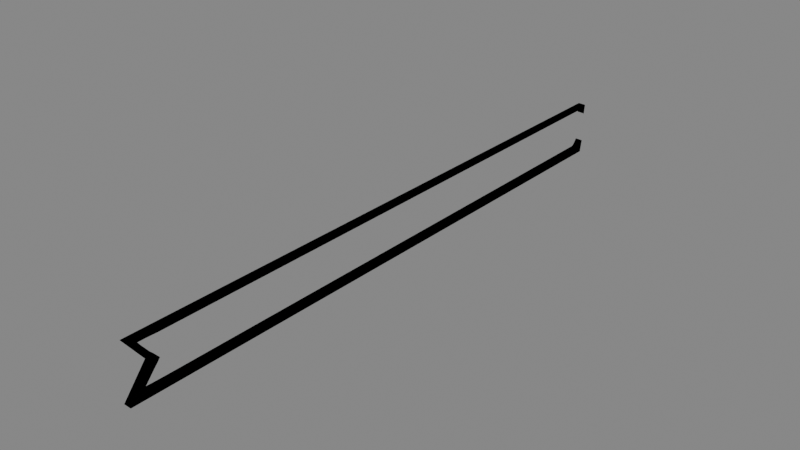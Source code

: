 # Source: ExtendedSummation.blend  (saved by Blender 4.0.36; exported with 4.5.12 LTS)
import bpy
from mathutils import Matrix  # noqa: F401  (used for matrix-valued properties, if any)

bpy.ops.wm.read_factory_settings(use_empty=True)
scene = bpy.context.scene
scene.name = 'Scene'

# ---- collections
col_collection = bpy.data.collections.new('Collection'); scene.collection.children.link(col_collection)

# ---- materials (node trees are filled in below, after node groups)
mat_material = bpy.data.materials.new('Material')
mat_material.use_transparent_shadow = False

# ---- material node trees
mat_material.use_nodes = True; mat_material.node_tree.nodes.clear()
_N = mat_material.node_tree.nodes; _L = mat_material.node_tree.links
n0 = _N.new('ShaderNodeOutputMaterial'); n0.name = 'Material Output'; n0.location = (300, 300)
n1 = _N.new('ShaderNodeEeveeSpecular'); n1.name = 'Specular BSDF'; n1.location = (10, 300)
n1.inputs[2].default_value = 0.0
_L.new(n1.outputs[0], n0.inputs[0])
n0.is_active_output = True

# ---- world
world_world = bpy.data.worlds.new('World'); scene.world = world_world
world_world.use_nodes = True; world_world.node_tree.nodes.clear()
_N = world_world.node_tree.nodes; _L = world_world.node_tree.links
n0 = _N.new('ShaderNodeOutputWorld'); n0.name = 'World Output'; n0.location = (300, 300)
n1 = _N.new('ShaderNodeMixShader'); n1.name = 'Mix Shader'; n1.location = (10, 300)
n2 = _N.new('ShaderNodeMixShader'); n2.name = 'Mix Shader.001'; n2.location = (-180, 250)
n3 = _N.new('ShaderNodeEmission'); n3.name = 'Emission'; n3.location = (-370, 200)
_L.new(n1.outputs[0], n0.inputs[0])
_L.new(n2.outputs[0], n1.inputs[1])
_L.new(n3.outputs[0], n2.inputs[1])
n0.is_active_output = True
world_world.color = (0.05088, 0.05088, 0.05088)
world_world.use_sun_shadow = False
world_world.sun_shadow_jitter_overblur = 0.0

# ---- meshes
me_plane = bpy.data.meshes.new('Plane')
me_plane.from_pydata([(-0.04683, 0.2054, 0.02029), (-0.1101, 0.1423, 0.02138), (-0.1544, 0.105, 0.02214), (-0.2051, 0.06302, 0.023), (-0.2557, 0.02088, 0.02387), (-0.3095, -0.02049, 0.02479), (-0.357, -0.05869, 0.0256), (-0.3981, -0.0889, 0.02631), (-0.4392, -0.1174, 0.02701), (-0.4392, -0.05409, 0.02701), (-0.4392, 0.01871, 0.02701), (-0.4361, 0.09783, 0.02696), (-0.4329, 0.1833, 0.0269), (-0.4319, 0.2339, 0.02689), (-0.4297, 10.4, 0.02685), (-0.4076, 10.47, 0.02647), (-0.3633, 10.49, 0.02571), (-0.3032, 10.52, 0.02468), (-0.4772, 10.52, 0.02766), (-0.4962, -0.282, 0.02799), (-0.03101, 0.06935, 0.02002), (0.4785, -0.3199, 0.0113), (0.4943, 10.52, 0.01103), (0.2696, 10.56, 0.01488), (0.3203, 10.53, 0.01401), (0.3646, 10.49, 0.01325), (0.3962, 10.45, 0.01271), (0.3994, 0.2877, 0.01265), (0.3962, 0.1865, 0.01271), (0.393, 0.07568, 0.01276), (0.393, -0.02244, 0.01276), (0.3899, -0.1047, 0.01282), (0.3899, -0.1475, 0.01282), (0.3013, -0.07941, 0.01433), (0.1968, 0.006048, 0.01612), (0.07975, 0.101, 0.01813), (0.01962, 0.1548, 0.01916), (-0.04683, 0.2054, 0.02029), (-0.1101, 0.1423, 0.02138), (-0.1544, 0.105, 0.02214), (-0.2051, 0.06302, 0.023), (-0.2557, 0.02088, 0.02387), (-0.3095, -0.02049, 0.02479), (-0.357, -0.05869, 0.0256), (-0.3981, -0.0889, 0.02631), (-0.4392, -0.1174, 0.02701), (-0.4392, -0.05409, 0.02701), (-0.4392, 0.01871, 0.02701), (-0.4361, 0.09783, 0.02696), (-0.4329, 0.1833, 0.0269), (-0.4319, 0.2339, 0.02689), (-0.4297, 10.41, 0.02685), (-0.4076, 10.48, 0.02647), (-0.3633, 10.5, 0.02571), (-0.3032, 10.53, 0.02468), (-0.4772, 10.54, 0.02766), (-0.4962, -0.282, 0.02799), (-0.03101, 0.06935, 0.02002), (0.4785, -0.3199, 0.0113), (0.4943, 10.54, 0.01103), (0.2696, 10.57, 0.01488), (0.3203, 10.54, 0.01401), (0.3646, 10.5, 0.01325), (0.3962, 10.46, 0.01271), (0.3994, 0.2877, 0.01265), (0.3962, 0.1865, 0.01271), (0.393, 0.07568, 0.01276), (0.393, -0.02244, 0.01276), (0.3899, -0.1047, 0.01282), (0.3899, -0.1475, 0.01282), (0.3013, -0.07941, 0.01433), (0.1968, 0.006048, 0.01612), (0.07975, 0.101, 0.01813), (0.01962, 0.1548, 0.01916), (-0.05133, 0.2054, -0.04884), (-0.1146, 0.1423, -0.04776), (-0.1589, 0.105, -0.047), (-0.2096, 0.06302, -0.04613), (-0.2602, 0.02088, -0.04527), (-0.314, -0.02049, -0.04435), (-0.3615, -0.05869, -0.04353), (-0.4026, -0.0889, -0.04283), (-0.4437, -0.1174, -0.04212), (-0.4437, -0.05409, -0.04212), (-0.4437, 0.01871, -0.04212), (-0.4406, 0.09783, -0.04218), (-0.4374, 0.1833, -0.04223), (-0.4364, 0.2339, -0.04225), (-0.4342, 10.41, -0.04229), (-0.4121, 10.48, -0.04267), (-0.3678, 10.5, -0.04342), (-0.3077, 10.53, -0.04445), (-0.4817, 10.54, -0.04147), (-0.5007, -0.282, -0.04115), (-0.03551, 0.06935, -0.04911), (0.474, -0.3199, -0.05784), (0.4898, 10.54, -0.05811), (0.2651, 10.57, -0.05426), (0.3158, 10.54, -0.05513), (0.3601, 10.5, -0.05589), (0.3917, 10.46, -0.05643), (0.3949, 0.2877, -0.05648), (0.3917, 0.1865, -0.05643), (0.3885, 0.07568, -0.05637), (0.3885, -0.02244, -0.05637), (0.3854, -0.1047, -0.05632), (0.3854, -0.1475, -0.05632), (0.2968, -0.07941, -0.0548), (0.1923, 0.006048, -0.05301), (0.07525, 0.101, -0.05101), (0.01513, 0.1548, -0.04998)], [], [(23, 24, 22), (24, 25, 22), (25, 26, 22), (26, 27, 22), (27, 28, 22), (21, 22, 28, 29), (29, 30, 21), (31, 32, 21), (30, 31, 21), (20, 21, 32, 33), (33, 34, 20), (34, 35, 20), (35, 36, 20), (36, 0, 20), (1, 20, 0), (2, 20, 1), (3, 20, 2), (4, 20, 3), (5, 20, 4), (17, 18, 16), (16, 18, 15), (15, 18, 14), (14, 18, 13), (13, 18, 12), (11, 12, 18, 19), (11, 19, 10), (10, 19, 9), (9, 19, 8), (7, 8, 19, 20), (7, 20, 6), (6, 20, 5), (70, 107, 108, 71), (44, 81, 82, 45), (57, 94, 95, 58), (43, 80, 81, 44), (56, 93, 94, 57), (42, 79, 80, 43), (55, 56, 93, 92), (68, 105, 106, 69), (41, 78, 79, 42), (54, 91, 92, 55), (67, 104, 105, 68), (40, 77, 78, 41), (53, 90, 91, 54), (66, 103, 104, 67), (39, 76, 77, 40), (52, 53, 90, 89), (65, 102, 103, 66), (38, 75, 76, 39), (51, 52, 89, 88), (64, 101, 102, 65), (37, 74, 75, 38), (50, 87, 88, 51), (63, 100, 101, 64), (49, 86, 87, 50), (62, 63, 100, 99), (73, 110, 74, 37), (48, 85, 86, 49), (61, 62, 99, 98), (69, 106, 107, 70), (47, 84, 85, 48), (60, 61, 98, 97), (23, 60, 61, 24), (10, 11, 48, 47), (32, 33, 70, 69), (24, 61, 62, 25), (11, 12, 49, 48), (36, 0, 37, 73), (25, 62, 63, 26), (12, 13, 50, 49), (26, 27, 64, 63), (13, 50, 51, 14), (0, 1, 38, 37), (27, 28, 65, 64), (14, 51, 52, 15), (1, 2, 39, 38), (28, 29, 66, 65), (15, 52, 53, 16), (2, 3, 40, 39), (29, 30, 67, 66), (16, 53, 54, 17), (3, 4, 41, 40), (30, 31, 68, 67), (17, 54, 55, 18), (4, 5, 42, 41), (31, 32, 69, 68), (18, 55, 56, 19), (5, 6, 43, 42), (19, 20, 57, 56), (6, 7, 44, 43), (20, 21, 58, 57), (7, 8, 45, 44), (33, 34, 71, 70), (21, 58, 59, 22), (8, 9, 46, 45), (34, 35, 72, 71), (22, 59, 60, 23), (9, 10, 47, 46), (35, 36, 73, 72), (97, 96, 98), (98, 96, 99), (99, 96, 100), (100, 96, 101), (101, 96, 102), (95, 103, 102, 96), (103, 95, 104), (105, 95, 106), (104, 95, 105), (94, 107, 106, 95), (107, 94, 108), (108, 94, 109), (109, 94, 110), (110, 94, 74), (75, 74, 94), (76, 75, 94), (77, 76, 94), (78, 77, 94), (79, 78, 94), (91, 90, 92), (90, 89, 92), (89, 88, 92), (88, 87, 92), (87, 86, 92), (85, 93, 92, 86), (85, 84, 93), (84, 83, 93), (83, 82, 93), (81, 94, 93, 82), (81, 80, 94), (80, 79, 94), (58, 95, 96, 59), (45, 82, 83, 46), (71, 108, 109, 72), (59, 96, 97, 60), (46, 83, 84, 47), (72, 109, 110, 73)])
_uv = me_plane.uv_layers.new(name='UVMap')
_uv.uv.foreach_set('vector', [0.0, 0.0, 0.0, 0.0, 0.0, 0.0, 0.0, 0.0, 0.0, 0.0, 0.0, 0.0, 0.0, 0.0, 0.0, 0.0, 0.0, 0.0, 0.0, 0.0, 0.0, 0.0, 0.0, 0.0, 0.0, 0.0, 0.0, 0.0, 0.0, 0.0, 0.0, 0.0, 0.0, 0.0, 0.0, 0.0, 0.0, 0.0, 0.0, 0.0, 0.0, 0.0, 0.0, 0.0, 0.0, 0.0, 0.0, 0.0, 0.0, 0.0, 0.0, 0.0, 0.0, 0.0, 0.0, 0.0, 0.0, 0.0, 0.0, 0.0, 0.0, 0.0, 0.0, 0.0, 0.0, 0.0, 0.0, 0.0, 0.0, 0.0, 0.0, 0.0, 0.0, 0.0, 0.0, 0.0, 0.0, 0.0, 0.0, 0.0, 0.0, 0.0, 0.0, 0.0, 0.0, 0.0, 0.0, 0.0, 0.0, 0.0, 0.0, 0.0, 0.0, 0.0, 0.0, 0.0, 0.0, 0.0, 0.0, 0.0, 0.0, 0.0, 0.0, 0.0, 0.0, 0.0, 0.0, 0.0, 0.0, 0.0, 0.0, 0.0, 0.0, 0.0, 0.0, 0.0, 0.0, 0.0, 0.0, 0.0, 0.0, 0.0, 0.0, 0.0, 0.0, 0.0, 0.0, 0.0, 0.0, 0.0, 0.0, 0.0, 0.0, 0.0, 0.0, 0.0, 0.0, 0.0, 0.0, 0.0, 0.0, 0.0, 0.0, 0.0, 0.0, 0.0, 0.0, 0.0, 0.0, 0.0, 0.0, 0.0, 0.0, 0.0, 0.0, 0.0, 0.0, 0.0, 0.0, 0.0, 0.0, 0.0, 0.0, 0.0, 0.0, 0.0, 0.0, 0.0, 0.0, 0.0, 0.0, 0.0, 0.0, 0.0, 0.0, 0.0, 0.0, 0.0, 0.0, 0.0, 0.0, 0.0, 0.0, 0.0, 0.0, 0.0, 0.0, 0.0, 0.0, 0.0, 0.0, 0.0, 0.0, 0.0, 0.0, 0.0, 0.0, 0.0, 0.0, 0.0, 0.0, 0.0, 0.0, 0.0, 0.0, 0.0, 0.0, 0.0, 0.0, 0.0, 0.0, 0.0, 0.0, 0.0, 0.0, 0.0, 0.0, 0.0, 0.0, 0.0, 0.0, 0.0, 0.0, 0.0, 0.0, 0.0, 0.0, 0.0, 0.0, 0.0, 0.0, 0.0, 0.0, 0.0, 0.0, 0.0, 0.0, 0.0, 0.0, 0.0, 0.0, 0.0, 0.0, 0.0, 0.0, 0.0, 0.0, 0.0, 0.0, 0.0, 0.0, 0.0, 0.0, 0.0, 0.0, 0.0, 0.0, 0.0, 0.0, 0.0, 0.0, 0.0, 0.0, 0.0, 0.0, 0.0, 0.0, 0.0, 0.0, 0.0, 0.0, 0.0, 0.0, 0.0, 0.0, 0.0, 0.0, 0.0, 0.0, 0.0, 0.0, 0.0, 0.0, 0.0, 0.0, 0.0, 0.0, 0.0, 0.0, 0.0, 0.0, 0.0, 0.0, 0.0, 0.0, 0.0, 0.0, 0.0, 0.0, 0.0, 0.0, 0.0, 0.0, 0.0, 0.0, 0.0, 0.0, 0.0, 0.0, 0.0, 0.0, 0.0, 0.0, 0.0, 0.0, 0.0, 0.0, 0.0, 0.0, 0.0, 0.0, 0.0, 0.0, 0.0, 0.0, 0.0, 0.0, 0.0, 0.0, 0.0, 0.0, 0.0, 0.0, 0.0, 0.0, 0.0, 0.0, 0.0, 0.0, 0.0, 0.0, 0.0, 0.0, 0.0, 0.0, 0.0, 0.0, 0.0, 0.0, 0.0, 0.0, 0.0, 0.0, 0.0, 0.0, 0.0, 0.0, 0.0, 0.0, 0.0, 0.0, 0.0, 0.0, 0.0, 0.0, 0.0, 0.0, 0.0, 0.0, 0.0, 0.0, 0.0, 0.0, 0.0, 0.0, 0.0, 0.0, 0.0, 0.0, 0.0, 0.0, 0.0, 0.0, 0.0, 0.0, 0.0, 0.0, 0.0, 0.0, 0.0, 0.0, 0.0, 0.0, 0.0, 0.0, 0.0, 0.0, 0.0, 0.0, 0.0, 0.0, 0.0, 0.0, 0.0, 0.0, 0.0, 0.0, 0.0, 0.0, 0.0, 0.0, 0.0, 0.0, 0.0, 0.0, 0.0, 0.0, 0.0, 0.0, 0.0, 0.0, 0.0, 0.0, 0.0, 0.0, 0.0, 0.0, 0.0, 0.0, 0.0, 0.0, 0.0, 0.0, 0.0, 0.0, 0.0, 0.0, 0.0, 0.0, 0.0, 0.0, 0.0, 0.0, 0.0, 0.0, 0.0, 0.0, 0.0, 0.0, 0.0, 0.0, 0.0, 0.0, 0.0, 0.0, 0.0, 0.0, 0.0, 0.0, 0.0, 0.0, 0.0, 0.0, 0.0, 0.0, 0.0, 0.0, 0.0, 0.0, 0.0, 0.0, 0.0, 0.0, 0.0, 0.0, 0.0, 0.0, 0.0, 0.0, 0.0, 0.0, 0.0, 0.0, 0.0, 0.0, 0.0, 0.0, 0.0, 0.0, 0.0, 0.0, 0.0, 0.0, 0.0, 0.0, 0.0, 0.0, 0.0, 0.0, 0.0, 0.0, 0.0, 0.0, 0.0, 0.0, 0.0, 0.0, 0.0, 0.0, 0.0, 0.0, 0.0, 0.0, 0.0, 0.0, 0.0, 0.0, 0.0, 0.0, 0.0, 0.0, 0.0, 0.0, 0.0, 0.0, 0.0, 0.0, 0.0, 0.0, 0.0, 0.0, 0.0, 0.0, 0.0, 0.0, 0.0, 0.0, 0.0, 0.0, 0.0, 0.0, 0.0, 0.0, 0.0, 0.0, 0.0, 0.0, 0.0, 0.0, 0.0, 0.0, 0.0, 0.0, 0.0, 0.0, 0.0, 0.0, 0.0, 0.0, 0.0, 0.0, 0.0, 0.0, 0.0, 0.0, 0.0, 0.0, 0.0, 0.0, 0.0, 0.0, 0.0, 0.0, 0.0, 0.0, 0.0, 0.0, 0.0, 0.0, 0.0, 0.0, 0.0, 0.0, 0.0, 0.0, 0.0, 0.0, 0.0, 0.0, 0.0, 0.0, 0.0, 0.0, 0.0, 0.0, 0.0, 0.0, 0.0, 0.0, 0.0, 0.0, 0.0, 0.0, 0.0, 0.0, 0.0, 0.0, 0.0, 0.0, 0.0, 0.0, 0.0, 0.0, 0.0, 0.0, 0.0, 0.0, 0.0, 0.0, 0.0, 0.0, 0.0, 0.0, 0.0, 0.0, 0.0, 0.0, 0.0, 0.0, 0.0, 0.0, 0.0, 0.0, 0.0, 0.0, 0.0, 0.0, 0.0, 0.0, 0.0, 0.0, 0.0, 0.0, 0.0, 0.0, 0.0, 0.0, 0.0, 0.0, 0.0, 0.0, 0.0, 0.0, 0.0, 0.0, 0.0, 0.0, 0.0, 0.0, 0.0, 0.0, 0.0, 0.0, 0.0, 0.0, 0.0, 0.0, 0.0, 0.0, 0.0, 0.0, 0.0, 0.0, 0.0, 0.0, 0.0, 0.0, 0.0, 0.0, 0.0, 0.0, 0.0, 0.0, 0.0, 0.0, 0.0, 0.0, 0.0, 0.0, 0.0, 0.0, 0.0, 0.0, 0.0, 0.0, 0.0, 0.0, 0.0, 0.0, 0.0, 0.0, 0.0, 0.0, 0.0, 0.0, 0.0, 0.0, 0.0, 0.0, 0.0, 0.0, 0.0, 0.0, 0.0, 0.0, 0.0, 0.0, 0.0, 0.0, 0.0, 0.0, 0.0, 0.0, 0.0, 0.0, 0.0, 0.0, 0.0, 0.0, 0.0, 0.0, 0.0, 0.0, 0.0, 0.0, 0.0, 0.0, 0.0, 0.0, 0.0, 0.0, 0.0, 0.0, 0.0, 0.0, 0.0, 0.0, 0.0, 0.0, 0.0, 0.0, 0.0, 0.0, 0.0, 0.0, 0.0, 0.0, 0.0, 0.0, 0.0, 0.0, 0.0, 0.0, 0.0, 0.0, 0.0, 0.0, 0.0, 0.0, 0.0, 0.0, 0.0, 0.0, 0.0, 0.0, 0.0, 0.0, 0.0, 0.0, 0.0, 0.0, 0.0, 0.0, 0.0, 0.0, 0.0, 0.0, 0.0, 0.0, 0.0, 0.0, 0.0, 0.0, 0.0, 0.0, 0.0, 0.0, 0.0, 0.0, 0.0, 0.0, 0.0, 0.0, 0.0, 0.0, 0.0, 0.0, 0.0, 0.0, 0.0, 0.0, 0.0, 0.0, 0.0, 0.0, 0.0, 0.0, 0.0, 0.0, 0.0, 0.0, 0.0, 0.0, 0.0, 0.0, 0.0, 0.0, 0.0, 0.0, 0.0, 0.0, 0.0, 0.0, 0.0, 0.0, 0.0, 0.0, 0.0, 0.0, 0.0, 0.0, 0.0, 0.0, 0.0, 0.0, 0.0, 0.0, 0.0, 0.0, 0.0, 0.0, 0.0, 0.0, 0.0, 0.0, 0.0, 0.0, 0.0, 0.0, 0.0, 0.0, 0.0, 0.0, 0.0, 0.0, 0.0, 0.0, 0.0, 0.0, 0.0, 0.0, 0.0, 0.0, 0.0, 0.0, 0.0, 0.0, 0.0, 0.0, 0.0, 0.0, 0.0, 0.0, 0.0, 0.0, 0.0, 0.0, 0.0, 0.0, 0.0, 0.0, 0.0, 0.0, 0.0, 0.0, 0.0, 0.0, 0.0, 0.0, 0.0, 0.0, 0.0, 0.0, 0.0, 0.0, 0.0, 0.0, 0.0, 0.0, 0.0, 0.0, 0.0, 0.0, 0.0, 0.0, 0.0, 0.0, 0.0, 0.0, 0.0, 0.0, 0.0, 0.0, 0.0, 0.0, 0.0, 0.0, 0.0, 0.0, 0.0, 0.0, 0.0, 0.0, 0.0, 0.0, 0.0, 0.0, 0.0, 0.0, 0.0, 0.0, 0.0, 0.0, 0.0, 0.0, 0.0, 0.0, 0.0, 0.0, 0.0, 0.0, 0.0, 0.0, 0.0, 0.0, 0.0, 0.0, 0.0, 0.0, 0.0, 0.0, 0.0, 0.0, 0.0, 0.0, 0.0, 0.0, 0.0, 0.0, 0.0, 0.0, 0.0, 0.0, 0.0, 0.0, 0.0, 0.0, 0.0, 0.0, 0.0])
me_plane.materials.append(mat_material)
me_plane.update()

# ---- objects
ob_plane = bpy.data.objects.new('Plane', me_plane)

# ---- transforms, parenting, visibility, modifiers, constraints
ob_plane.location = (-0.03677, -0.09439, 0.05229)
ob_plane.rotation_euler = (0.0, 1.571, 0.0)
ob_plane.scale = (1.0, 1.0, 1.95)

# ---- collection membership
col_collection.objects.link(ob_plane)

# ---- scene / render settings (as saved in the file)
scene.frame_start = 1; scene.frame_end = 250; scene.frame_set(1)
scene.render.engine = 'BLENDER_EEVEE_NEXT'
scene.cycles.sampling_pattern = 'TABULATED_SOBOL'
bpy.context.view_layer.update()

# ---- added for rendering (the .blend has no active camera and no usable light): camera, sun
cam_auto = bpy.data.cameras.new('AutoCamera')
cam_auto.lens = 50.0
cam_auto.sensor_width = 36.0
cam_auto.clip_end = 1000.0
ob_auto_camera = bpy.data.objects.new('AutoCamera', cam_auto)
scene.collection.objects.link(ob_auto_camera)
ob_auto_camera.location = (10.0558, -7.11403, 8.15304)
ob_auto_camera.rotation_euler = (1.09748, -7.21219e-08, 0.694738)
scene.camera = ob_auto_camera
light_auto_sun = bpy.data.lights.new('AutoSun', 'SUN')
light_auto_sun.energy = 3.0
light_auto_sun.angle = 0.0523599
ob_auto_sun = bpy.data.objects.new('AutoSun', light_auto_sun)
scene.collection.objects.link(ob_auto_sun)
ob_auto_sun.rotation_euler = (0.872665, 0.174533, 0.523599)
bpy.context.view_layer.update()
